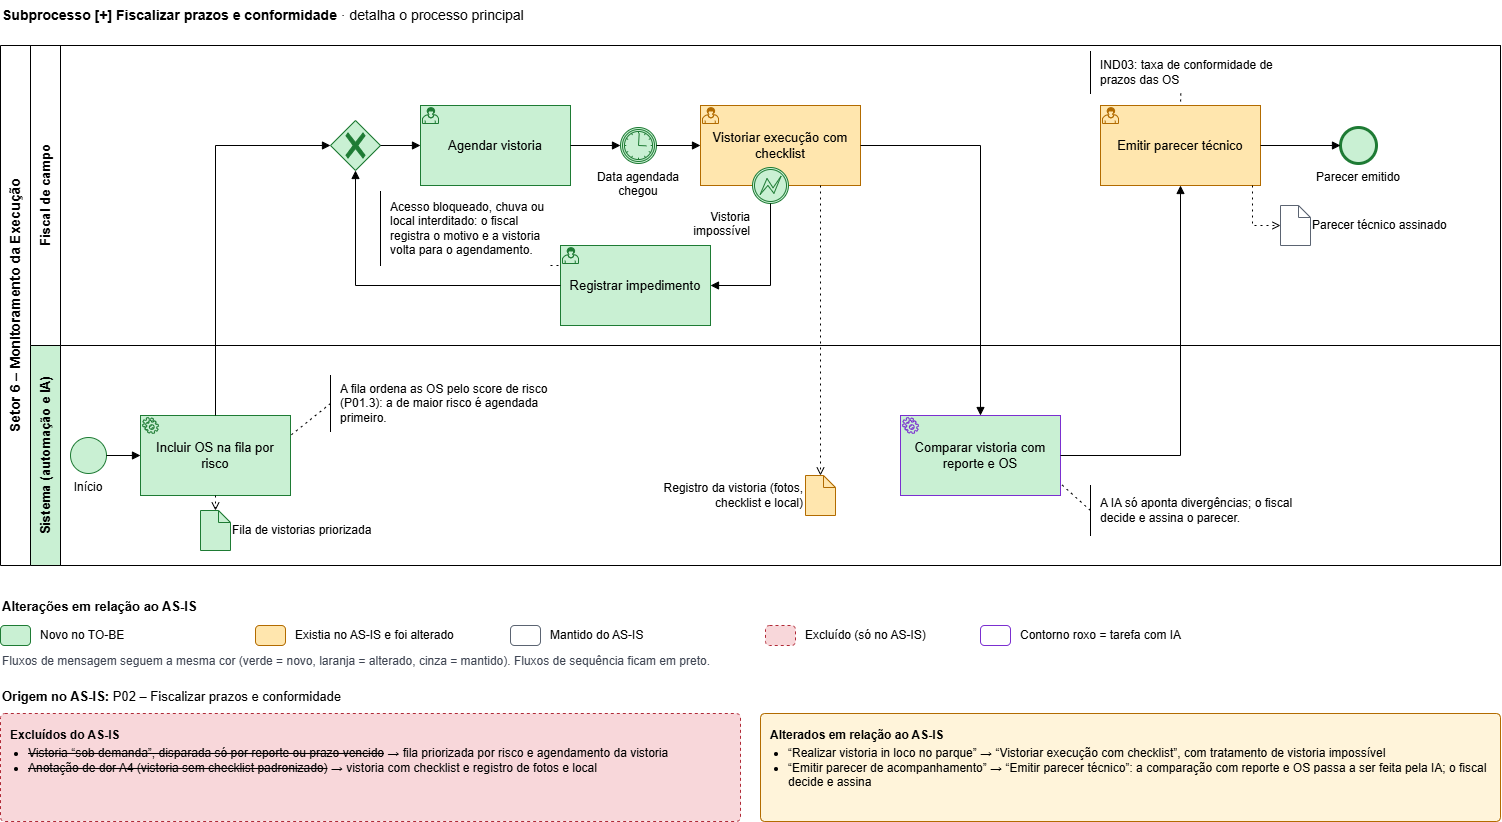

The diagram above was exported from draw.io. Its source (the exported page's mxGraphModel, read from the mxfile embedded in the PNG):
<mxGraphModel dx="1585" dy="1692" grid="0" gridSize="10" guides="1" tooltips="1" connect="1" arrows="1" fold="1" page="1" pageScale="1" pageWidth="1169" pageHeight="827" math="0" shadow="0">
  <root>
    <mxCell id="0" />
    <mxCell id="1" parent="0" />
    <mxCell id="tit" parent="1" style="text;html=1;whiteSpace=wrap;align=left;verticalAlign=top;fontSize=12;fontSize=14;" value="&lt;b&gt;Subprocesso [+] Fiscalizar prazos e conformidade&lt;/b&gt; · detalha o processo principal" vertex="1">
      <mxGeometry height="30" width="900" y="-45" as="geometry" />
    </mxCell>
    <mxCell id="pool" parent="1" style="swimlane;horizontal=0;startSize=30;html=1;whiteSpace=wrap;fillColor=none;fontSize=14;fontStyle=1;" value="Setor 6 – Monitoramento da Execução" vertex="1">
      <mxGeometry height="520" width="1500" as="geometry" />
    </mxCell>
    <mxCell id="LF" parent="1" style="swimlane;horizontal=0;startSize=30;html=1;whiteSpace=wrap;fontSize=13;fillColor=none;swimlaneFillColor=none;" value="Fiscal de campo" vertex="1">
      <mxGeometry height="300" width="1470" x="30" as="geometry" />
    </mxCell>
    <mxCell id="LS" parent="1" style="swimlane;horizontal=0;startSize=30;html=1;whiteSpace=wrap;fontSize=13;fillColor=#C9F0D3;swimlaneFillColor=none;" value="Sistema (automação e IA)" vertex="1">
      <mxGeometry height="220" width="1470" x="30" y="300" as="geometry" />
    </mxCell>
    <mxCell id="st" parent="1" style="shape=mxgraph.bpmn.event;outline=standard;symbol=general;html=1;whiteSpace=wrap;fontSize=12;labelWidth=110;verticalLabelPosition=bottom;verticalAlign=top;fillColor=#C9F0D3;strokeColor=#1E7B34;" value="Início" vertex="1">
      <mxGeometry height="36" width="36" x="70" y="392" as="geometry" />
    </mxCell>
    <mxCell id="fila" parent="1" style="shape=mxgraph.bpmn.task;taskMarker=service;html=1;whiteSpace=wrap;fontSize=13;arcSize=12;fillColor=#C9F0D3;strokeColor=#1E7B34;" value="Incluir OS na fila por risco" vertex="1">
      <mxGeometry height="80" width="150" x="140" y="370" as="geometry" />
    </mxCell>
    <mxCell id="do_fila" parent="1" style="shape=mxgraph.bpmn.data;size=12;html=1;whiteSpace=wrap;fontSize=12;labelWidth=150;labelPosition=right;verticalLabelPosition=middle;align=left;verticalAlign=middle;fillColor=#C9F0D3;strokeColor=#1E7B34;" value="Fila de vistorias priorizada" vertex="1">
      <mxGeometry height="40" width="30" x="200" y="465" as="geometry" />
    </mxCell>
    <mxCell id="m_ag" parent="1" style="shape=mxgraph.bpmn.gateway2;gwType=exclusive;html=1;whiteSpace=wrap;fontSize=12;labelWidth=130;verticalLabelPosition=top;verticalAlign=bottom;fillColor=#C9F0D3;strokeColor=#1E7B34;" value="" vertex="1">
      <mxGeometry height="50" width="50" x="330" y="75" as="geometry" />
    </mxCell>
    <mxCell id="ag" parent="1" style="shape=mxgraph.bpmn.task;taskMarker=user;html=1;whiteSpace=wrap;fontSize=13;arcSize=12;fillColor=#C9F0D3;strokeColor=#1E7B34;" value="Agendar vistoria" vertex="1">
      <mxGeometry height="80" width="150" x="420" y="60" as="geometry" />
    </mxCell>
    <mxCell id="tim" parent="1" style="shape=mxgraph.bpmn.event;outline=catching;symbol=timer;html=1;whiteSpace=wrap;fontSize=12;labelWidth=110;verticalLabelPosition=bottom;verticalAlign=top;fillColor=#C9F0D3;strokeColor=#1E7B34;" value="Data agendada chegou" vertex="1">
      <mxGeometry height="36" width="36" x="620" y="82" as="geometry" />
    </mxCell>
    <mxCell id="vist" parent="1" style="shape=mxgraph.bpmn.task;taskMarker=user;html=1;whiteSpace=wrap;fontSize=13;arcSize=12;fillColor=#FFE6AE;strokeColor=#B26B00;" value="Vistoriar execução com checklist" vertex="1">
      <mxGeometry height="80" width="160" x="700" y="60" as="geometry" />
    </mxCell>
    <mxCell id="b_imp" parent="1" style="shape=mxgraph.bpmn.event;outline=boundInt;symbol=error;html=1;whiteSpace=wrap;fontSize=12;labelWidth=110;labelPosition=left;verticalLabelPosition=bottom;align=right;verticalAlign=top;labelWidth=80;fillColor=#C9F0D3;strokeColor=#1E7B34;" value="Vistoria impossível" vertex="1">
      <mxGeometry height="36" width="36" x="752" y="122" as="geometry" />
    </mxCell>
    <mxCell id="imp" parent="1" style="shape=mxgraph.bpmn.task;taskMarker=user;html=1;whiteSpace=wrap;fontSize=13;arcSize=12;fillColor=#C9F0D3;strokeColor=#1E7B34;" value="Registrar impedimento" vertex="1">
      <mxGeometry height="80" width="150" x="560" y="200" as="geometry" />
    </mxCell>
    <mxCell id="comp" parent="1" style="shape=mxgraph.bpmn.task;taskMarker=service;html=1;whiteSpace=wrap;fontSize=13;arcSize=12;strokeWidth=1;fillColor=#C9F0D3;strokeColor=#7B2FD0;dashed=0;" value="Comparar vistoria com reporte e OS" vertex="1">
      <mxGeometry height="80" width="160" x="900" y="370" as="geometry" />
    </mxCell>
    <mxCell id="par" parent="1" style="shape=mxgraph.bpmn.task;taskMarker=user;html=1;whiteSpace=wrap;fontSize=13;arcSize=12;fillColor=#FFE6AE;strokeColor=#B26B00;" value="Emitir parecer técnico" vertex="1">
      <mxGeometry height="80" width="160" x="1100" y="60" as="geometry" />
    </mxCell>
    <mxCell id="end" parent="1" style="shape=mxgraph.bpmn.event;outline=end;symbol=general;html=1;whiteSpace=wrap;fontSize=12;labelWidth=110;verticalLabelPosition=bottom;verticalAlign=top;fillColor=#C9F0D3;strokeColor=#1E7B34;" value="Parecer emitido" vertex="1">
      <mxGeometry height="36" width="36" x="1340" y="82" as="geometry" />
    </mxCell>
    <mxCell id="do_vist" parent="1" style="shape=mxgraph.bpmn.data;size=12;html=1;whiteSpace=wrap;fontSize=12;labelWidth=150;labelPosition=left;verticalLabelPosition=middle;align=right;verticalAlign=middle;fillColor=#FFE6AE;strokeColor=#B26B00;" value="Registro da vistoria (fotos, checklist e local)" vertex="1">
      <mxGeometry height="40" width="30" x="805" y="430" as="geometry" />
    </mxCell>
    <mxCell id="do_par" parent="1" style="shape=mxgraph.bpmn.data;size=12;html=1;whiteSpace=wrap;fontSize=12;labelWidth=150;labelPosition=right;verticalLabelPosition=middle;align=left;verticalAlign=middle;fillColor=#FFFFFF;strokeColor=#5B6472;" value="Parecer técnico assinado" vertex="1">
      <mxGeometry height="40" width="30" x="1280" y="160" as="geometry" />
    </mxCell>
    <mxCell id="e1" edge="1" parent="1" source="st" style="edgeStyle=orthogonalEdgeStyle;html=1;endArrow=block;endFill=1;fontSize=12;rounded=0;jumpStyle=arc;jumpSize=8;labelBackgroundColor=#FFFFFF;" target="fila" value="">
      <mxGeometry relative="1" as="geometry" />
    </mxCell>
    <mxCell id="e2" edge="1" parent="1" source="fila" style="edgeStyle=orthogonalEdgeStyle;html=1;endArrow=block;endFill=1;fontSize=12;rounded=0;jumpStyle=arc;jumpSize=8;labelBackgroundColor=#FFFFFF;exitX=0.5;exitY=0;entryX=0;entryY=0.5;" target="m_ag" value="">
      <mxGeometry relative="1" as="geometry">
        <Array as="points">
          <mxPoint x="215" y="100" />
        </Array>
      </mxGeometry>
    </mxCell>
    <mxCell id="e3" edge="1" parent="1" source="m_ag" style="edgeStyle=orthogonalEdgeStyle;html=1;endArrow=block;endFill=1;fontSize=12;rounded=0;jumpStyle=arc;jumpSize=8;labelBackgroundColor=#FFFFFF;" target="ag" value="">
      <mxGeometry relative="1" as="geometry" />
    </mxCell>
    <mxCell id="e4" edge="1" parent="1" source="ag" style="edgeStyle=orthogonalEdgeStyle;html=1;endArrow=block;endFill=1;fontSize=12;rounded=0;jumpStyle=arc;jumpSize=8;labelBackgroundColor=#FFFFFF;" target="tim" value="">
      <mxGeometry relative="1" as="geometry" />
    </mxCell>
    <mxCell id="e5" edge="1" parent="1" source="tim" style="edgeStyle=orthogonalEdgeStyle;html=1;endArrow=block;endFill=1;fontSize=12;rounded=0;jumpStyle=arc;jumpSize=8;labelBackgroundColor=#FFFFFF;" target="vist" value="">
      <mxGeometry relative="1" as="geometry" />
    </mxCell>
    <mxCell id="e6" edge="1" parent="1" source="b_imp" style="edgeStyle=orthogonalEdgeStyle;html=1;endArrow=block;endFill=1;fontSize=12;rounded=0;jumpStyle=arc;jumpSize=8;labelBackgroundColor=#FFFFFF;exitX=0.5;exitY=1;entryX=1;entryY=0.5;" target="imp" value="">
      <mxGeometry relative="1" as="geometry">
        <Array as="points">
          <mxPoint x="770" y="240" />
        </Array>
      </mxGeometry>
    </mxCell>
    <mxCell id="e7" edge="1" parent="1" source="imp" style="edgeStyle=orthogonalEdgeStyle;html=1;endArrow=block;endFill=1;fontSize=12;rounded=0;jumpStyle=arc;jumpSize=8;labelBackgroundColor=#FFFFFF;exitX=0;exitY=0.5;entryX=0.5;entryY=1;" target="m_ag" value="">
      <mxGeometry relative="1" as="geometry">
        <Array as="points">
          <mxPoint x="355" y="240" />
        </Array>
      </mxGeometry>
    </mxCell>
    <mxCell id="e8" edge="1" parent="1" source="vist" style="edgeStyle=orthogonalEdgeStyle;html=1;endArrow=block;endFill=1;fontSize=12;rounded=0;jumpStyle=arc;jumpSize=8;labelBackgroundColor=#FFFFFF;exitX=1;exitY=0.5;entryX=0.5;entryY=0;" target="comp" value="">
      <mxGeometry relative="1" as="geometry">
        <Array as="points">
          <mxPoint x="980" y="100" />
        </Array>
      </mxGeometry>
    </mxCell>
    <mxCell id="e9" edge="1" parent="1" source="comp" style="edgeStyle=orthogonalEdgeStyle;html=1;endArrow=block;endFill=1;fontSize=12;rounded=0;jumpStyle=arc;jumpSize=8;labelBackgroundColor=#FFFFFF;exitX=1;exitY=0.5;entryX=0.5;entryY=1;" target="par" value="">
      <mxGeometry relative="1" as="geometry">
        <Array as="points">
          <mxPoint x="1180" y="410" />
        </Array>
      </mxGeometry>
    </mxCell>
    <mxCell id="e10" edge="1" parent="1" source="par" style="edgeStyle=orthogonalEdgeStyle;html=1;endArrow=block;endFill=1;fontSize=12;rounded=0;jumpStyle=arc;jumpSize=8;labelBackgroundColor=#FFFFFF;" target="end" value="">
      <mxGeometry relative="1" as="geometry" />
    </mxCell>
    <mxCell id="e11" edge="1" parent="1" source="fila" style="edgeStyle=orthogonalEdgeStyle;html=1;dashed=1;dashPattern=2 4;endArrow=open;rounded=0;jumpStyle=arc;exitX=0.5;exitY=1;entryX=0.5;entryY=0;" target="do_fila" value="">
      <mxGeometry relative="1" as="geometry" />
    </mxCell>
    <mxCell id="e12" edge="1" parent="1" source="vist" style="edgeStyle=orthogonalEdgeStyle;html=1;dashed=1;dashPattern=2 4;endArrow=open;rounded=0;jumpStyle=arc;exitX=0.75;exitY=1;entryX=0.5;entryY=0;" target="do_vist" value="">
      <mxGeometry relative="1" as="geometry" />
    </mxCell>
    <mxCell id="e13" edge="1" parent="1" source="par" style="edgeStyle=orthogonalEdgeStyle;html=1;dashed=1;dashPattern=2 4;endArrow=open;rounded=0;jumpStyle=arc;exitX=0.95;exitY=1;entryX=0;entryY=0.5;" target="do_par" value="">
      <mxGeometry relative="1" as="geometry">
        <Array as="points">
          <mxPoint x="1252" y="180" />
        </Array>
      </mxGeometry>
    </mxCell>
    <mxCell id="a_fila" parent="1" style="shape=partialRectangle;html=1;top=0;right=0;bottom=0;fillColor=none;align=left;spacingLeft=8;whiteSpace=wrap;fontSize=12;" value="A fila ordena as OS pelo score de risco (P01.3): a de maior risco é agendada primeiro." vertex="1">
      <mxGeometry height="56" width="230" x="330" y="330" as="geometry" />
    </mxCell>
    <mxCell id="e14" edge="1" parent="1" source="a_fila" style="html=1;dashed=1;dashPattern=2 4;endArrow=none;exitX=0;exitY=0.5;entryX=1;entryY=0.25;" target="fila" value="">
      <mxGeometry relative="1" as="geometry" />
    </mxCell>
    <mxCell id="a_imp" parent="1" style="shape=partialRectangle;html=1;top=0;right=0;bottom=0;fillColor=none;align=left;spacingLeft=8;whiteSpace=wrap;fontSize=12;" value="Acesso bloqueado, chuva ou local interditado: o fiscal registra o motivo e a vistoria volta para o agendamento." vertex="1">
      <mxGeometry height="74" width="170" x="380" y="146" as="geometry" />
    </mxCell>
    <mxCell id="e15" edge="1" parent="1" source="a_imp" style="html=1;dashed=1;dashPattern=2 4;endArrow=none;exitX=1;exitY=1;entryX=0;entryY=0.25;" target="imp" value="">
      <mxGeometry relative="1" as="geometry" />
    </mxCell>
    <mxCell id="a_ia" parent="1" style="shape=partialRectangle;html=1;top=0;right=0;bottom=0;fillColor=none;align=left;spacingLeft=8;whiteSpace=wrap;fontSize=12;" value="A IA só aponta divergências; o fiscal decide e assina o parecer." vertex="1">
      <mxGeometry height="50" width="230" x="1090" y="440" as="geometry" />
    </mxCell>
    <mxCell id="e16" edge="1" parent="1" source="a_ia" style="html=1;dashed=1;dashPattern=2 4;endArrow=none;exitX=0;exitY=0.5;entryX=1;entryY=0.85;" target="comp" value="">
      <mxGeometry relative="1" as="geometry" />
    </mxCell>
    <mxCell id="a_ind03" parent="1" style="shape=partialRectangle;html=1;top=0;right=0;bottom=0;fillColor=none;align=left;spacingLeft=8;whiteSpace=wrap;fontSize=12;" value="IND03: taxa de conformidade de prazos das OS" vertex="1">
      <mxGeometry height="42" width="210" x="1090" y="6" as="geometry" />
    </mxCell>
    <mxCell id="e17" edge="1" parent="1" source="a_ind03" style="html=1;dashed=1;dashPattern=2 4;endArrow=none;exitX=0.43;exitY=1;entryX=0.5;entryY=0;" target="par" value="">
      <mxGeometry relative="1" as="geometry" />
    </mxCell>
    <mxCell id="lg_t" parent="1" style="text;html=1;whiteSpace=wrap;align=left;verticalAlign=middle;fontSize=12;fontSize=13;" value="&lt;b&gt;Alterações em relação ao AS-IS&amp;nbsp;&lt;/b&gt;" vertex="1">
      <mxGeometry height="22" width="420" y="550" as="geometry" />
    </mxCell>
    <mxCell id="lg_novo" parent="1" style="rounded=1;arcSize=20;html=1;fillColor=#C9F0D3;strokeColor=#1E7B34;" value="" vertex="1">
      <mxGeometry height="20" width="30" y="580" as="geometry" />
    </mxCell>
    <mxCell id="lg_novo_t" parent="1" style="text;html=1;whiteSpace=wrap;align=left;verticalAlign=middle;fontSize=12;" value="Novo no TO-BE" vertex="1">
      <mxGeometry height="20" width="210" x="38" y="580" as="geometry" />
    </mxCell>
    <mxCell id="lg_alt" parent="1" style="rounded=1;arcSize=20;html=1;fillColor=#FFE6AE;strokeColor=#B26B00;" value="" vertex="1">
      <mxGeometry height="20" width="30" x="255" y="580" as="geometry" />
    </mxCell>
    <mxCell id="lg_alt_t" parent="1" style="text;html=1;whiteSpace=wrap;align=left;verticalAlign=middle;fontSize=12;" value="Existia no AS-IS e foi alterado" vertex="1">
      <mxGeometry height="20" width="210" x="293" y="580" as="geometry" />
    </mxCell>
    <mxCell id="lg_man" parent="1" style="rounded=1;arcSize=20;html=1;fillColor=#FFFFFF;strokeColor=#5B6472;" value="" vertex="1">
      <mxGeometry height="20" width="30" x="510" y="580" as="geometry" />
    </mxCell>
    <mxCell id="lg_man_t" parent="1" style="text;html=1;whiteSpace=wrap;align=left;verticalAlign=middle;fontSize=12;" value="Mantido do AS-IS" vertex="1">
      <mxGeometry height="20" width="210" x="548" y="580" as="geometry" />
    </mxCell>
    <mxCell id="lg_exc" parent="1" style="rounded=1;arcSize=20;html=1;fillColor=#F8D7DA;strokeColor=#B02A37;dashed=1;" value="" vertex="1">
      <mxGeometry height="20" width="30" x="765" y="580" as="geometry" />
    </mxCell>
    <mxCell id="lg_exc_t" parent="1" style="text;html=1;whiteSpace=wrap;align=left;verticalAlign=middle;fontSize=12;" value="Excluído (só no AS-IS)" vertex="1">
      <mxGeometry height="20" width="170" x="803" y="580" as="geometry" />
    </mxCell>
    <mxCell id="lg_ia" parent="1" style="rounded=1;arcSize=20;html=1;fillColor=#FFFFFF;strokeColor=#7B2FD0;" value="" vertex="1">
      <mxGeometry height="20" width="30" x="980" y="580" as="geometry" />
    </mxCell>
    <mxCell id="lg_ia_t" parent="1" style="text;html=1;whiteSpace=wrap;align=left;verticalAlign=middle;fontSize=12;" value="Contorno roxo = tarefa com IA" vertex="1">
      <mxGeometry height="20" width="210" x="1018" y="580" as="geometry" />
    </mxCell>
    <mxCell id="lg_msg" parent="1" style="text;html=1;whiteSpace=wrap;align=left;verticalAlign=middle;fontSize=12;fontColor=#3F4553;" value="Fluxos de mensagem seguem a mesma cor (verde = novo, laranja = alterado, cinza = mantido). Fluxos de sequência ficam em preto." vertex="1">
      <mxGeometry height="20" width="1150" y="606" as="geometry" />
    </mxCell>
    <mxCell id="org_t" parent="1" style="text;html=1;whiteSpace=wrap;align=left;verticalAlign=middle;fontSize=12;fontSize=13;" value="&lt;b&gt;Origem no AS-IS:&lt;/b&gt; P02 – Fiscalizar prazos e conformidade" vertex="1">
      <mxGeometry height="22" width="1500" y="640" as="geometry" />
    </mxCell>
    <mxCell id="exc_box" parent="1" style="rounded=1;arcSize=4;html=1;whiteSpace=wrap;align=left;verticalAlign=top;spacing=10;fontSize=12;fillColor=#F8D7DA;strokeColor=#B02A37;dashed=1;" value="&lt;b&gt;Excluídos do AS-IS&lt;/b&gt;&lt;ul style='margin:4px 0 0 0;padding-left:18px'&gt;&lt;li&gt;&lt;s&gt;Vistoria “sob demanda”, disparada só por reporte ou prazo vencido&lt;/s&gt; → fila priorizada por risco e agendamento da vistoria&lt;/li&gt;&lt;li&gt;&lt;s&gt;Anotação de dor A4 (vistoria sem checklist padronizado)&lt;/s&gt; → vistoria com checklist e registro de fotos e local&lt;/li&gt;&lt;/ul&gt;" vertex="1">
      <mxGeometry height="108" width="740" y="668" as="geometry" />
    </mxCell>
    <mxCell id="alt_box" parent="1" style="rounded=1;arcSize=4;html=1;whiteSpace=wrap;align=left;verticalAlign=top;spacing=10;fontSize=12;fillColor=#FFF4DA;strokeColor=#B26B00;" value="&lt;b&gt;Alterados em relação ao AS-IS&lt;/b&gt;&lt;ul style='margin:4px 0 0 0;padding-left:18px'&gt;&lt;li&gt;“Realizar vistoria in loco no parque” → “Vistoriar execução com checklist”, com tratamento de vistoria impossível&lt;/li&gt;&lt;li&gt;“Emitir parecer de acompanhamento” → “Emitir parecer técnico”: a comparação com reporte e OS passa a ser feita pela IA; o fiscal decide e assina&lt;/li&gt;&lt;/ul&gt;" vertex="1">
      <mxGeometry height="108" width="740" x="760" y="668" as="geometry" />
    </mxCell>
  </root>
</mxGraphModel>